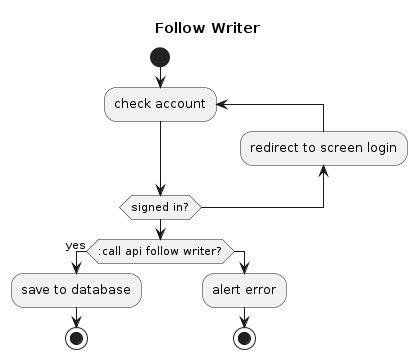

The diagram above was rendered by PlantUML. Its source (embedded in the PNG):
@startuml
title Follow Writer

start
repeat :check account;
backward :redirect to screen login;
repeat while (signed in?)
if (:call api follow writer?) then (yes);
:save to database;
stop
else
:alert error;
stop

@enduml